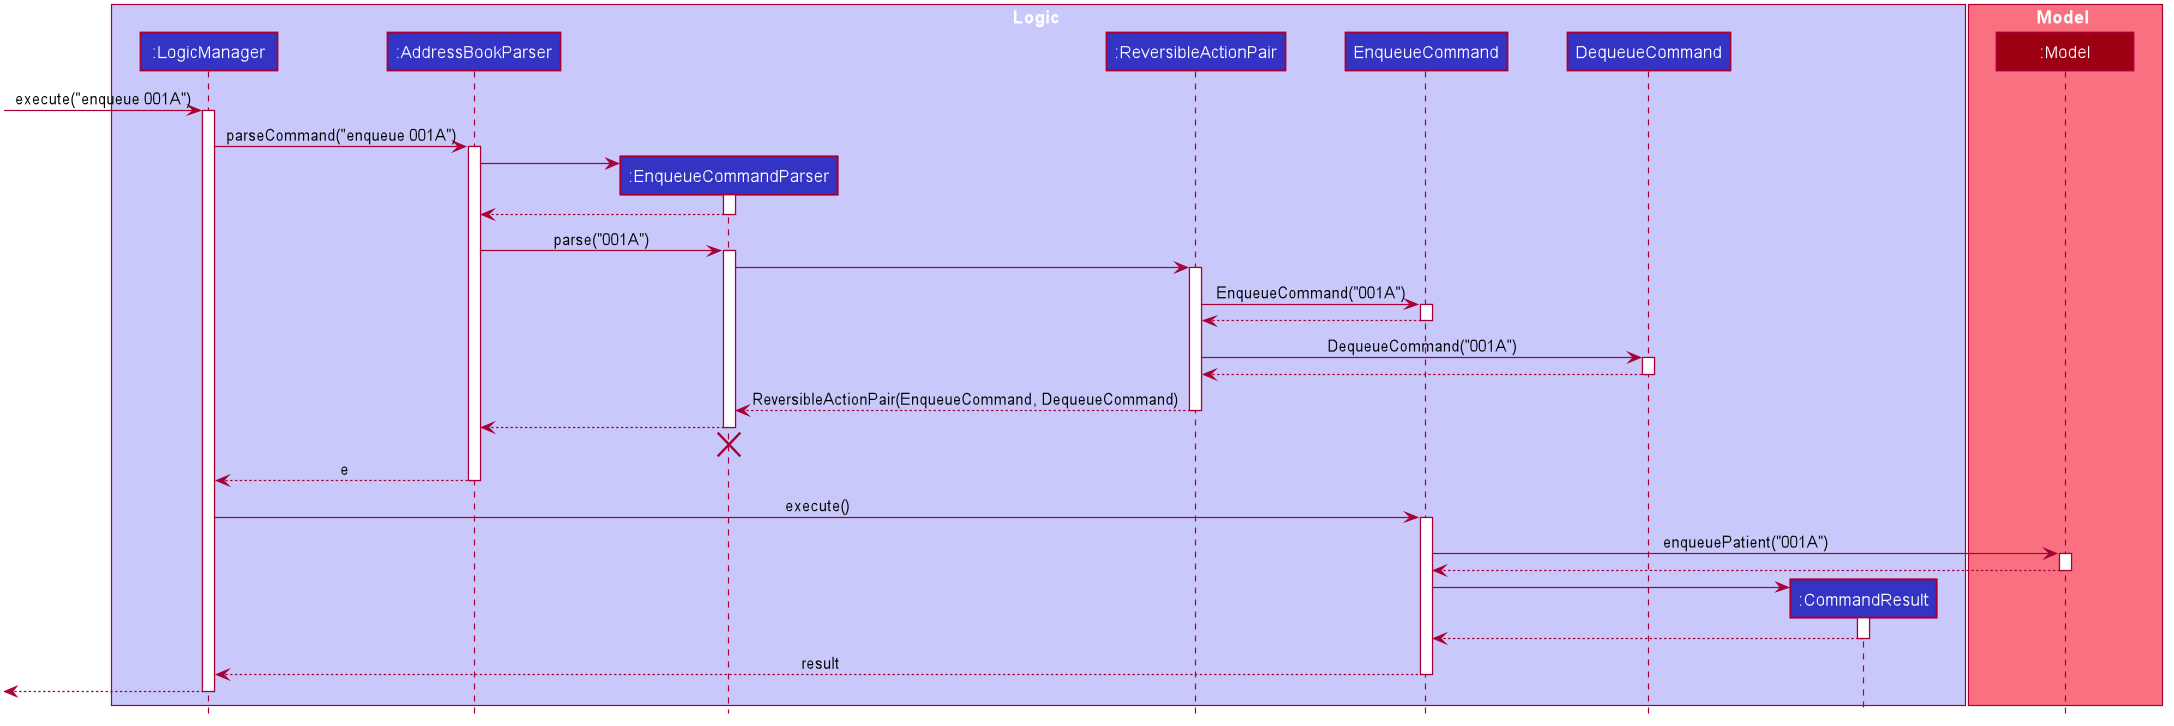

The diagram above was rendered by PlantUML. Its source (embedded in the PNG):
@startuml








skinparam BackgroundColor #FFFFFFF

skinparam Shadowing false

skinparam Class {
    FontColor #FFFFFF
    BorderThickness 1
    BorderColor #FFFFFF
    StereotypeFontColor #FFFFFF
    FontName Arial
}

skinparam Actor {
    BorderColor #000000
    Color #000000
    FontName Arial
}

skinparam Sequence {
    MessageAlign center
    BoxFontSize 15
    BoxPadding 0
    BoxFontColor #FFFFFF
    FontName Arial
}

skinparam Participant {
    FontColor #FFFFFFF
    Padding 20
}

skinparam MinClassWidth 100
skinparam ParticipantPadding 20
skinparam Shadowing false
skinparam DefaultTextAlignment center
skinparam packageStyle Rectangle

hide footbox
hide members
hide circle

box Logic #C8C8FA
participant ":LogicManager" as LogicManager #3333C4
participant ":AddressBookParser" as AddressBookParser #3333C4
participant ":EnqueueCommandParser" as EnqueueCommandParser #3333C4
participant ":ReversibleActionPair" as ReversibleActionPair #3333C4
participant "EnqueueCommand" as EnqueueCommand #3333C4
participant "DequeueCommand" as DequeueCommand #3333C4
participant ":CommandResult" as CommandResult #3333C4
end box

box Model #F97181
participant ":Model" as Model #9D0012
end box

[-> LogicManager : execute("enqueue 001A")
activate LogicManager

LogicManager -> AddressBookParser : parseCommand("enqueue 001A")
activate AddressBookParser

create EnqueueCommandParser
AddressBookParser -> EnqueueCommandParser
activate EnqueueCommandParser

EnqueueCommandParser --> AddressBookParser
deactivate EnqueueCommandParser

AddressBookParser -> EnqueueCommandParser : parse("001A")
activate EnqueueCommandParser

EnqueueCommandParser -> ReversibleActionPair
activate ReversibleActionPair

ReversibleActionPair -> EnqueueCommand : EnqueueCommand("001A")
activate EnqueueCommand

EnqueueCommand --> ReversibleActionPair
deactivate EnqueueCommand

ReversibleActionPair -> DequeueCommand : DequeueCommand("001A")
activate DequeueCommand

DequeueCommand --> ReversibleActionPair
deactivate DequeueCommand

ReversibleActionPair --> EnqueueCommandParser : ReversibleActionPair(EnqueueCommand, DequeueCommand)
deactivate ReversibleActionPair

EnqueueCommandParser --> AddressBookParser
deactivate EnqueueCommandParser
EnqueueCommandParser -[hidden]-> AddressBookParser
destroy EnqueueCommandParser

AddressBookParser --> LogicManager : e
deactivate AddressBookParser

LogicManager -> EnqueueCommand : execute()
activate EnqueueCommand

EnqueueCommand -> Model : enqueuePatient("001A")
activate Model

Model --> EnqueueCommand
deactivate Model

create CommandResult
EnqueueCommand -> CommandResult
activate CommandResult

CommandResult --> EnqueueCommand
deactivate CommandResult

EnqueueCommand --> LogicManager : result
deactivate EnqueueCommand

[<--LogicManager
deactivate LogicManager
@enduml